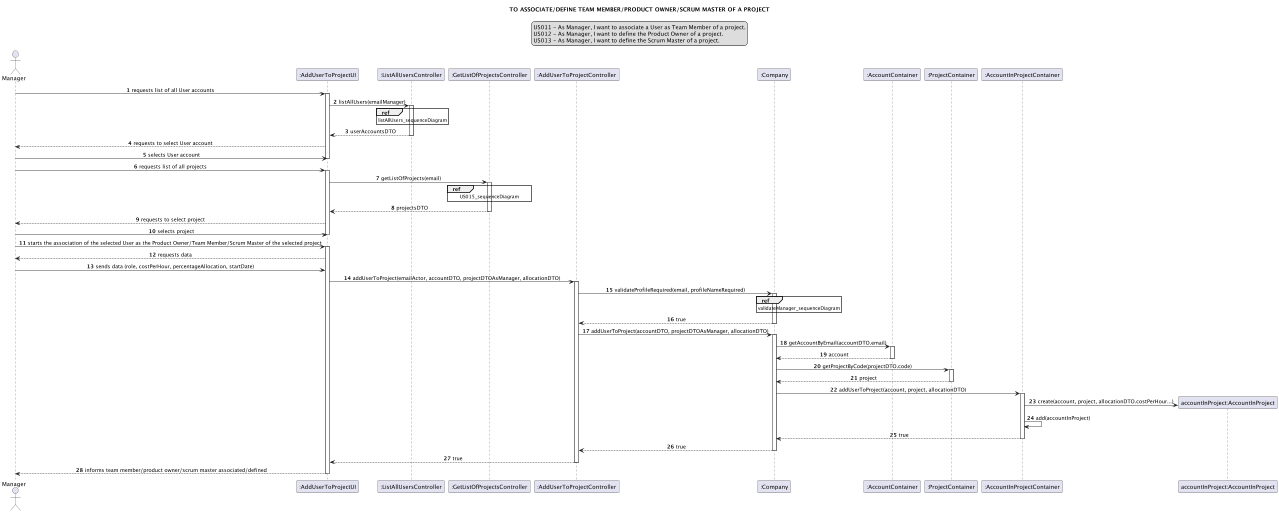

The diagram above was rendered by PlantUML. Its source (embedded in the PNG):
@startuml
skinparam sequenceMessageAlign center
title TO ASSOCIATE/DEFINE TEAM MEMBER/PRODUCT OWNER/SCRUM MASTER OF A PROJECT
legend top
US011 - As Manager, I want to associate a User as Team Member of a project.
US012 - As Manager, I want to define the Product Owner of a project.
US013 - As Manager, I want to define the Scrum Master of a project.
end legend
autonumber

actor Manager
participant ":AddUserToProjectUI" as ui
participant ":ListAllUsersController" as usersController
participant ":GetListOfProjectsController" as projectsController
participant ":AddUserToProjectController" as controller
participant ":Company" as company
participant ":AccountContainer"
participant ":ProjectContainer"
participant ":AccountInProjectContainer" as accinprojcont
participant "accountInProject:AccountInProject" as accinproj

Manager -> ui: requests list of all User accounts
activate ui
ui -> usersController: listAllUsers(emailManager)
activate usersController
ref over usersController: listAllUsers_sequenceDiagram
usersController --> ui: userAccountsDTO
deactivate usersController
ui --> Manager: requests to select User account
Manager -> ui: selects User account
deactivate ui
Manager -> ui: requests list of all projects
activate ui
ui -> projectsController: getListOfProjects(email)
activate projectsController
ref over projectsController: US015_sequenceDiagram
projectsController --> ui: projectsDTO
deactivate projectsController
ui --> Manager: requests to select project
Manager -> ui: selects project
deactivate ui


Manager -> ui: starts the association of the selected User as the Product Owner/Team Member/Scrum Master of the selected project
activate ui
ui --> Manager: requests data
Manager -> ui: sends data (role, costPerHour, percentageAllocation, startDate)
ui -> controller: addUserToProject(emailActor, accountDTO, projectDTOAsManager, allocationDTO)
activate controller
controller -> company: validateProfileRequired(email, profileNameRequired)
activate company
ref over company: validateManager_sequenceDiagram
company --> controller: true
deactivate company
controller -> company: addUserToProject(accountDTO, projectDTOAsManager, allocationDTO)
activate company
company -> ":AccountContainer": getAccountByEmail(accountDTO.email)
activate ":AccountContainer"
":AccountContainer" --> company: account
deactivate ":AccountContainer"
company -> ":ProjectContainer": getProjectByCode(projectDTO.code)
activate ":ProjectContainer"
":ProjectContainer" --> company: project
deactivate ":ProjectContainer"
company -> accinprojcont: addUserToProject(account, project, allocationDTO)
activate accinprojcont
create accinproj
accinprojcont -> accinproj :create(account, project, allocationDTO.costPerHour...)
accinprojcont -> accinprojcont: add(accountInProject)
accinprojcont --> company: true
deactivate accinprojcont
company --> controller: true
deactivate company
controller --> ui: true
deactivate controller
ui --> Manager: informs team member/product owner/scrum master associated/defined
deactivate ui
@enduml